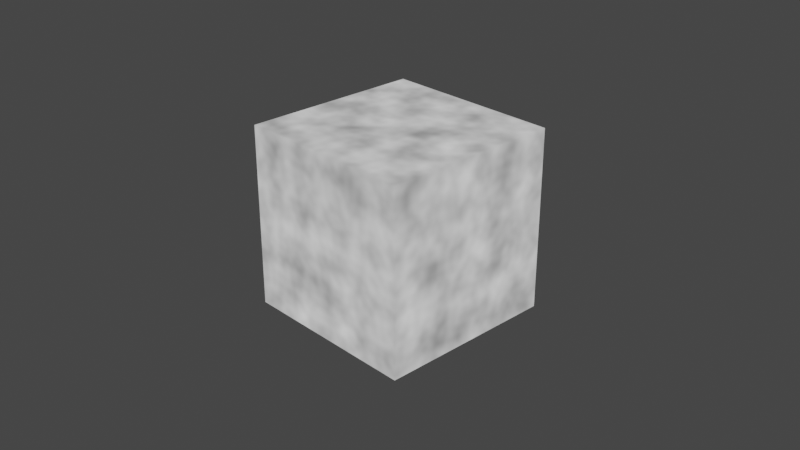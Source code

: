 # Source: noisecube.blend  (saved by Blender 3.5.10; exported with 4.5.12 LTS)
import bpy
from mathutils import Matrix  # noqa: F401  (used for matrix-valued properties, if any)

bpy.ops.wm.read_factory_settings(use_empty=True)
scene = bpy.context.scene
scene.name = 'Scene'

# ---- collections
col_collection = bpy.data.collections.new('Collection'); scene.collection.children.link(col_collection)

# ---- materials (node trees are filled in below, after node groups)
mat_material = bpy.data.materials.new('Material')
mat_material.alpha_threshold = 0.0
mat_material.use_transparent_shadow = False
mat_material.roughness = 0.5
mat_material.line_color = (0.0, 0.0, 0.0, 1.0)

# ---- material node trees
mat_material.use_nodes = True; mat_material.node_tree.nodes.clear()
_N = mat_material.node_tree.nodes; _L = mat_material.node_tree.links
n0 = _N.new('ShaderNodeOutputMaterial'); n0.name = 'Material Output'; n0.location = (563, 304)
n1 = _N.new('ShaderNodeEmission'); n1.name = 'Emission'; n1.location = (374, 282)
n2 = _N.new('ShaderNodeTexNoise'); n2.name = 'Noise Texture'; n2.location = (159, 283)
_L.new(n1.outputs[0], n0.inputs[0])
_L.new(n2.outputs[0], n1.inputs[0])
n0.is_active_output = True

# ---- world
world_world = bpy.data.worlds.new('World'); scene.world = world_world
world_world.use_nodes = True; world_world.node_tree.nodes.clear()
_N = world_world.node_tree.nodes; _L = world_world.node_tree.links
n0 = _N.new('ShaderNodeOutputWorld'); n0.name = 'World Output'; n0.location = (300, 300)
n1 = _N.new('ShaderNodeBackground'); n1.name = 'Background'; n1.location = (10, 300)
n1.inputs[0].default_value = (0.05088, 0.05088, 0.05088, 1.0)
_L.new(n1.outputs[0], n0.inputs[0])
n0.is_active_output = True
world_world.color = (0.05088, 0.05088, 0.05088)
world_world.use_sun_shadow = False
world_world.sun_shadow_jitter_overblur = 0.0

# ---- cameras
cam_camera = bpy.data.cameras.new('Camera')
cam_camera.clip_end = 100.0
cam_camera.ortho_scale = 7.314

# ---- lights
light_light = bpy.data.lights.new('Light', 'POINT')
light_light.transmission_factor = 0.0
light_light.energy = 1000.0
light_light.shadow_soft_size = 0.1
light_light.shadow_maximum_resolution = 0.006
light_light.use_absolute_resolution = True

# ---- meshes
me_cube = bpy.data.meshes.new('Cube')
me_cube.from_pydata([(1.0, 1.0, 1.0), (1.0, 1.0, -1.0), (1.0, -1.0, 1.0), (1.0, -1.0, -1.0), (-1.0, 1.0, 1.0), (-1.0, 1.0, -1.0), (-1.0, -1.0, 1.0), (-1.0, -1.0, -1.0)], [], [(0, 4, 6, 2), (3, 2, 6, 7), (7, 6, 4, 5), (5, 1, 3, 7), (1, 0, 2, 3), (5, 4, 0, 1)])
_uv = me_cube.uv_layers.new(name='UVMap')
_uv.uv.foreach_set('vector', [0.625, 0.5, 0.875, 0.5, 0.875, 0.75, 0.625, 0.75, 0.375, 0.75, 0.625, 0.75, 0.625, 1.0, 0.375, 1.0, 0.375, 0.0, 0.625, 0.0, 0.625, 0.25, 0.375, 0.25, 0.125, 0.5, 0.375, 0.5, 0.375, 0.75, 0.125, 0.75, 0.375, 0.5, 0.625, 0.5, 0.625, 0.75, 0.375, 0.75, 0.375, 0.25, 0.625, 0.25, 0.625, 0.5, 0.375, 0.5])
me_cube.materials.append(mat_material)
me_cube.use_mirror_vertex_groups = False
me_cube.update()

# ---- objects
ob_cube = bpy.data.objects.new('Cube', me_cube)
ob_light = bpy.data.objects.new('Light', light_light)
ob_camera = bpy.data.objects.new('Camera', cam_camera)

# ---- transforms, parenting, visibility, modifiers, constraints
ob_cube.location = (0.0, 0.0, 0.0)
ob_cube.lock_rotations_4d = False
ob_cube.empty_display_type = 'ARROWS'
ob_cube.lineart.crease_threshold = 0.0
ob_light.location = (4.076, 1.005, 5.904)
ob_light.rotation_euler = (0.6503, 0.05522, 1.866)
ob_light.lock_rotations_4d = False
ob_light.empty_display_type = 'ARROWS'
ob_light.color = (0.0, 0.0, 0.0, 0.0)
ob_light.lineart.crease_threshold = 0.0
ob_camera.location = (7.359, -6.926, 4.958)
ob_camera.rotation_euler = (1.109, 0.0, 0.8149)
ob_camera.lock_rotations_4d = False
ob_camera.empty_display_type = 'ARROWS'
ob_camera.color = (0.0, 0.0, 0.0, 0.0)
ob_camera.display_type = 'WIRE'
ob_camera.lineart.crease_threshold = 0.0

# ---- collection membership
col_collection.objects.link(ob_cube)
col_collection.objects.link(ob_light)
col_collection.objects.link(ob_camera)

# ---- scene / render settings (as saved in the file)
scene.camera = ob_camera
scene.frame_start = 1; scene.frame_end = 250; scene.frame_set(1)
scene.render.engine = 'BLENDER_EEVEE_NEXT'
scene.cycles.sampling_pattern = 'TABULATED_SOBOL'
scene.view_settings.view_transform = 'Filmic'
bpy.context.view_layer.update()
